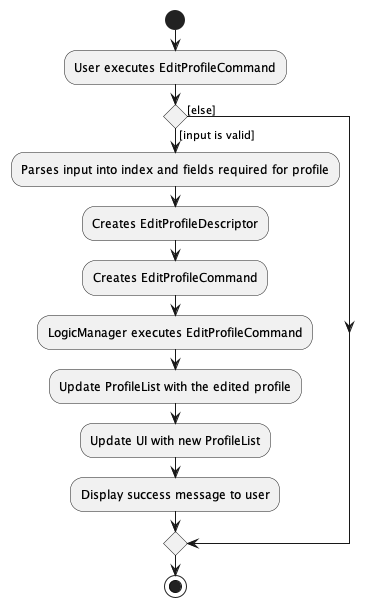

The diagram above was rendered by PlantUML. Its source (embedded in the PNG):
@startuml
start
:User executes EditProfileCommand;

if () then ([input is valid])
    :Parses input into index and fields required for profile;
    :Creates EditProfileDescriptor;
    :Creates EditProfileCommand;
    :LogicManager executes EditProfileCommand;
    :Update ProfileList with the edited profile;
    :Update UI with new ProfileList;
    :Display success message to user;
else ([else])
endif
stop
@enduml